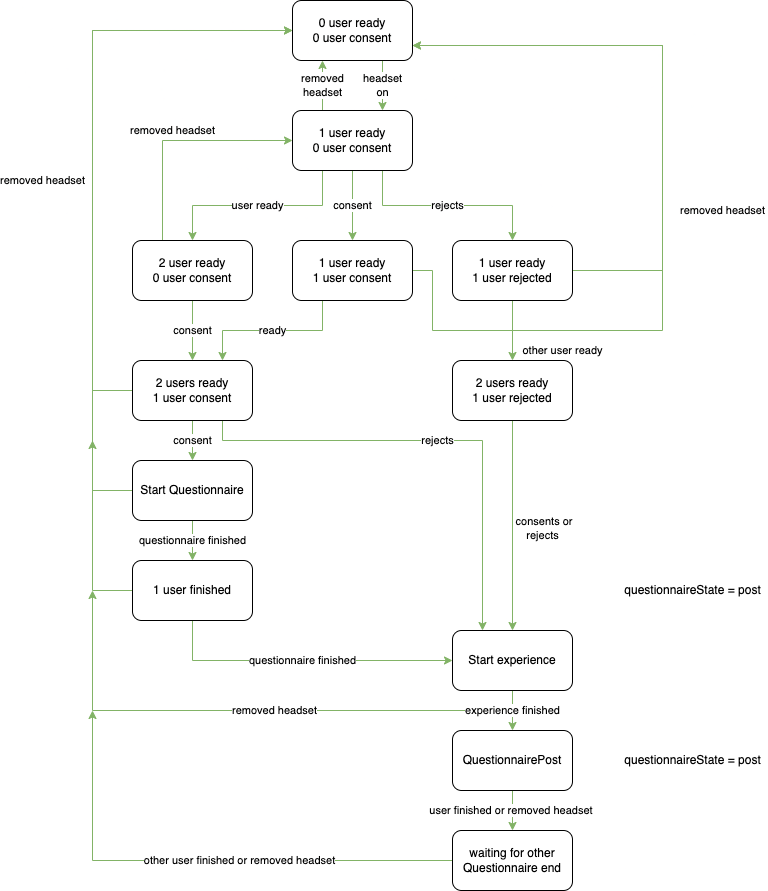

The diagram above was exported from draw.io. Its source (the exported page's mxGraphModel, read from the mxfile embedded in the PNG):
<mxGraphModel dx="1796" dy="569" grid="1" gridSize="10" guides="1" tooltips="1" connect="1" arrows="1" fold="1" page="1" pageScale="1" pageWidth="850" pageHeight="1100" math="0" shadow="0">
  <root>
    <mxCell id="0" />
    <mxCell id="1" parent="0" />
    <mxCell id="cei-NDj_C3ucd2xY7GwR-7" value="user ready" style="edgeStyle=orthogonalEdgeStyle;rounded=0;orthogonalLoop=1;jettySize=auto;html=1;exitX=0.25;exitY=1;exitDx=0;exitDy=0;entryX=0.5;entryY=0;entryDx=0;entryDy=0;fillColor=#d5e8d4;strokeColor=#82b366;" parent="1" source="cei-NDj_C3ucd2xY7GwR-1" target="cei-NDj_C3ucd2xY7GwR-2" edge="1">
      <mxGeometry relative="1" as="geometry" />
    </mxCell>
    <mxCell id="cei-NDj_C3ucd2xY7GwR-8" value="consent" style="edgeStyle=orthogonalEdgeStyle;rounded=0;orthogonalLoop=1;jettySize=auto;html=1;fillColor=#d5e8d4;strokeColor=#82b366;" parent="1" source="cei-NDj_C3ucd2xY7GwR-1" target="cei-NDj_C3ucd2xY7GwR-4" edge="1">
      <mxGeometry relative="1" as="geometry" />
    </mxCell>
    <mxCell id="cei-NDj_C3ucd2xY7GwR-9" value="rejects" style="edgeStyle=orthogonalEdgeStyle;rounded=0;orthogonalLoop=1;jettySize=auto;html=1;exitX=0.75;exitY=1;exitDx=0;exitDy=0;entryX=0.5;entryY=0;entryDx=0;entryDy=0;fillColor=#d5e8d4;strokeColor=#82b366;" parent="1" source="cei-NDj_C3ucd2xY7GwR-1" target="cei-NDj_C3ucd2xY7GwR-5" edge="1">
      <mxGeometry relative="1" as="geometry" />
    </mxCell>
    <mxCell id="cei-NDj_C3ucd2xY7GwR-37" value="removed&lt;br&gt;headset" style="edgeStyle=orthogonalEdgeStyle;rounded=0;orthogonalLoop=1;jettySize=auto;html=1;exitX=0.25;exitY=0;exitDx=0;exitDy=0;entryX=0.25;entryY=1;entryDx=0;entryDy=0;fillColor=#d5e8d4;strokeColor=#82b366;" parent="1" source="cei-NDj_C3ucd2xY7GwR-1" target="cei-NDj_C3ucd2xY7GwR-27" edge="1">
      <mxGeometry relative="1" as="geometry" />
    </mxCell>
    <mxCell id="cei-NDj_C3ucd2xY7GwR-1" value="1 user ready&lt;br&gt;0 user consent" style="rounded=1;whiteSpace=wrap;html=1;" parent="1" vertex="1">
      <mxGeometry x="290" y="150" width="120" height="60" as="geometry" />
    </mxCell>
    <mxCell id="cei-NDj_C3ucd2xY7GwR-13" value="consent" style="edgeStyle=orthogonalEdgeStyle;rounded=0;orthogonalLoop=1;jettySize=auto;html=1;fillColor=#d5e8d4;strokeColor=#82b366;" parent="1" source="cei-NDj_C3ucd2xY7GwR-2" target="cei-NDj_C3ucd2xY7GwR-3" edge="1">
      <mxGeometry relative="1" as="geometry" />
    </mxCell>
    <mxCell id="cei-NDj_C3ucd2xY7GwR-30" value="removed headset" style="edgeStyle=orthogonalEdgeStyle;rounded=0;orthogonalLoop=1;jettySize=auto;html=1;exitX=0.25;exitY=0;exitDx=0;exitDy=0;entryX=0;entryY=0.5;entryDx=0;entryDy=0;fillColor=#d5e8d4;strokeColor=#82b366;" parent="1" source="cei-NDj_C3ucd2xY7GwR-2" target="cei-NDj_C3ucd2xY7GwR-1" edge="1">
      <mxGeometry x="-0.0435" y="10" relative="1" as="geometry">
        <mxPoint as="offset" />
      </mxGeometry>
    </mxCell>
    <mxCell id="cei-NDj_C3ucd2xY7GwR-2" value="2 user ready&lt;br&gt;0 user consent" style="rounded=1;whiteSpace=wrap;html=1;" parent="1" vertex="1">
      <mxGeometry x="130" y="280" width="120" height="60" as="geometry" />
    </mxCell>
    <mxCell id="cei-NDj_C3ucd2xY7GwR-18" value="rejects" style="edgeStyle=orthogonalEdgeStyle;rounded=0;orthogonalLoop=1;jettySize=auto;html=1;exitX=0.75;exitY=1;exitDx=0;exitDy=0;entryX=0.25;entryY=0;entryDx=0;entryDy=0;fillColor=#d5e8d4;strokeColor=#82b366;" parent="1" source="cei-NDj_C3ucd2xY7GwR-3" target="cei-NDj_C3ucd2xY7GwR-10" edge="1">
      <mxGeometry relative="1" as="geometry">
        <Array as="points">
          <mxPoint x="220" y="480" />
          <mxPoint x="480" y="480" />
        </Array>
      </mxGeometry>
    </mxCell>
    <mxCell id="cei-NDj_C3ucd2xY7GwR-20" value="consent" style="edgeStyle=orthogonalEdgeStyle;rounded=0;orthogonalLoop=1;jettySize=auto;html=1;fillColor=#d5e8d4;strokeColor=#82b366;" parent="1" source="cei-NDj_C3ucd2xY7GwR-3" target="cei-NDj_C3ucd2xY7GwR-19" edge="1">
      <mxGeometry relative="1" as="geometry" />
    </mxCell>
    <mxCell id="hBTJhV7T4C8L6BXMSIPC-2" value="" style="edgeStyle=orthogonalEdgeStyle;rounded=0;orthogonalLoop=1;jettySize=auto;html=1;exitX=0;exitY=0.5;exitDx=0;exitDy=0;entryX=0;entryY=0.5;entryDx=0;entryDy=0;fillColor=#d5e8d4;strokeColor=#82b366;" parent="1" source="cei-NDj_C3ucd2xY7GwR-3" target="cei-NDj_C3ucd2xY7GwR-27" edge="1">
      <mxGeometry x="-0.9667" y="50" relative="1" as="geometry">
        <Array as="points">
          <mxPoint x="90" y="430" />
          <mxPoint x="90" y="70" />
        </Array>
        <mxPoint as="offset" />
      </mxGeometry>
    </mxCell>
    <mxCell id="cei-NDj_C3ucd2xY7GwR-3" value="2 users ready&lt;br&gt;1 user consent" style="rounded=1;whiteSpace=wrap;html=1;" parent="1" vertex="1">
      <mxGeometry x="130" y="400" width="120" height="60" as="geometry" />
    </mxCell>
    <mxCell id="cei-NDj_C3ucd2xY7GwR-15" value="ready" style="edgeStyle=orthogonalEdgeStyle;rounded=0;orthogonalLoop=1;jettySize=auto;html=1;exitX=0.25;exitY=1;exitDx=0;exitDy=0;entryX=0.75;entryY=0;entryDx=0;entryDy=0;fillColor=#d5e8d4;strokeColor=#82b366;" parent="1" source="cei-NDj_C3ucd2xY7GwR-4" target="cei-NDj_C3ucd2xY7GwR-3" edge="1">
      <mxGeometry relative="1" as="geometry" />
    </mxCell>
    <mxCell id="cei-NDj_C3ucd2xY7GwR-31" value="removed headset" style="edgeStyle=orthogonalEdgeStyle;rounded=0;orthogonalLoop=1;jettySize=auto;html=1;exitX=1;exitY=0.5;exitDx=0;exitDy=0;entryX=1;entryY=0.75;entryDx=0;entryDy=0;fillColor=#d5e8d4;strokeColor=#82b366;" parent="1" source="cei-NDj_C3ucd2xY7GwR-4" target="cei-NDj_C3ucd2xY7GwR-27" edge="1">
      <mxGeometry x="0.0178" y="-60" relative="1" as="geometry">
        <Array as="points">
          <mxPoint x="430" y="310" />
          <mxPoint x="430" y="370" />
          <mxPoint x="660" y="370" />
          <mxPoint x="660" y="85" />
        </Array>
        <mxPoint as="offset" />
      </mxGeometry>
    </mxCell>
    <mxCell id="cei-NDj_C3ucd2xY7GwR-4" value="1 user ready&lt;br&gt;1 user consent" style="rounded=1;whiteSpace=wrap;html=1;" parent="1" vertex="1">
      <mxGeometry x="290" y="280" width="120" height="60" as="geometry" />
    </mxCell>
    <mxCell id="cei-NDj_C3ucd2xY7GwR-34" style="edgeStyle=orthogonalEdgeStyle;rounded=0;orthogonalLoop=1;jettySize=auto;html=1;exitX=1;exitY=0.5;exitDx=0;exitDy=0;entryX=1;entryY=0.75;entryDx=0;entryDy=0;fillColor=#d5e8d4;strokeColor=#82b366;" parent="1" source="cei-NDj_C3ucd2xY7GwR-5" target="cei-NDj_C3ucd2xY7GwR-27" edge="1">
      <mxGeometry relative="1" as="geometry">
        <Array as="points">
          <mxPoint x="660" y="310" />
          <mxPoint x="660" y="85" />
        </Array>
      </mxGeometry>
    </mxCell>
    <mxCell id="sA61Hc19QrKVeL4GR6_Z-2" value="other user ready" style="edgeStyle=orthogonalEdgeStyle;rounded=0;orthogonalLoop=1;jettySize=auto;html=1;exitX=0.5;exitY=1;exitDx=0;exitDy=0;entryX=0.5;entryY=0;entryDx=0;entryDy=0;fillColor=#d5e8d4;strokeColor=#82b366;" parent="1" source="cei-NDj_C3ucd2xY7GwR-5" target="sA61Hc19QrKVeL4GR6_Z-1" edge="1">
      <mxGeometry x="0.6667" y="50" relative="1" as="geometry">
        <mxPoint as="offset" />
      </mxGeometry>
    </mxCell>
    <mxCell id="cei-NDj_C3ucd2xY7GwR-5" value="1 user ready&lt;br&gt;1 user rejected" style="rounded=1;whiteSpace=wrap;html=1;" parent="1" vertex="1">
      <mxGeometry x="450" y="280" width="120" height="60" as="geometry" />
    </mxCell>
    <mxCell id="cei-NDj_C3ucd2xY7GwR-35" value="removed headset" style="edgeStyle=orthogonalEdgeStyle;rounded=0;orthogonalLoop=1;jettySize=auto;html=1;fillColor=#d5e8d4;strokeColor=#82b366;" parent="1" source="cei-NDj_C3ucd2xY7GwR-10" edge="1">
      <mxGeometry x="-0.08" relative="1" as="geometry">
        <mxPoint x="90" y="630" as="targetPoint" />
        <Array as="points">
          <mxPoint x="510" y="750" />
          <mxPoint x="90" y="750" />
        </Array>
        <mxPoint as="offset" />
      </mxGeometry>
    </mxCell>
    <mxCell id="sA61Hc19QrKVeL4GR6_Z-6" value="experience finished" style="edgeStyle=orthogonalEdgeStyle;rounded=0;orthogonalLoop=1;jettySize=auto;html=1;exitX=0.5;exitY=1;exitDx=0;exitDy=0;entryX=0.5;entryY=0;entryDx=0;entryDy=0;fillColor=#d5e8d4;strokeColor=#82b366;" parent="1" source="cei-NDj_C3ucd2xY7GwR-10" target="sA61Hc19QrKVeL4GR6_Z-7" edge="1">
      <mxGeometry relative="1" as="geometry">
        <mxPoint x="510" y="800" as="targetPoint" />
        <mxPoint as="offset" />
      </mxGeometry>
    </mxCell>
    <mxCell id="cei-NDj_C3ucd2xY7GwR-10" value="Start experience" style="whiteSpace=wrap;html=1;rounded=1;" parent="1" vertex="1">
      <mxGeometry x="450" y="670" width="120" height="60" as="geometry" />
    </mxCell>
    <mxCell id="cei-NDj_C3ucd2xY7GwR-22" value="questionnaire finished" style="edgeStyle=orthogonalEdgeStyle;rounded=0;orthogonalLoop=1;jettySize=auto;html=1;fillColor=#d5e8d4;strokeColor=#82b366;" parent="1" source="cei-NDj_C3ucd2xY7GwR-19" target="cei-NDj_C3ucd2xY7GwR-21" edge="1">
      <mxGeometry relative="1" as="geometry" />
    </mxCell>
    <mxCell id="cei-NDj_C3ucd2xY7GwR-32" value="removed headset" style="edgeStyle=orthogonalEdgeStyle;rounded=0;orthogonalLoop=1;jettySize=auto;html=1;exitX=0;exitY=0.5;exitDx=0;exitDy=0;entryX=0;entryY=0.5;entryDx=0;entryDy=0;fillColor=#d5e8d4;strokeColor=#82b366;" parent="1" source="cei-NDj_C3ucd2xY7GwR-19" target="cei-NDj_C3ucd2xY7GwR-27" edge="1">
      <mxGeometry y="50" relative="1" as="geometry">
        <Array as="points">
          <mxPoint x="90" y="530" />
          <mxPoint x="90" y="70" />
        </Array>
        <mxPoint as="offset" />
      </mxGeometry>
    </mxCell>
    <mxCell id="cei-NDj_C3ucd2xY7GwR-19" value="Start Questionnaire" style="whiteSpace=wrap;html=1;rounded=1;" parent="1" vertex="1">
      <mxGeometry x="130" y="500" width="120" height="60" as="geometry" />
    </mxCell>
    <mxCell id="cei-NDj_C3ucd2xY7GwR-24" value="questionnaire finished" style="edgeStyle=orthogonalEdgeStyle;rounded=0;orthogonalLoop=1;jettySize=auto;html=1;exitX=0.5;exitY=1;exitDx=0;exitDy=0;entryX=0;entryY=0.5;entryDx=0;entryDy=0;fillColor=#d5e8d4;strokeColor=#82b366;" parent="1" source="cei-NDj_C3ucd2xY7GwR-21" target="cei-NDj_C3ucd2xY7GwR-10" edge="1">
      <mxGeometry relative="1" as="geometry" />
    </mxCell>
    <mxCell id="cei-NDj_C3ucd2xY7GwR-33" style="edgeStyle=orthogonalEdgeStyle;rounded=0;orthogonalLoop=1;jettySize=auto;html=1;exitX=0;exitY=0.5;exitDx=0;exitDy=0;fillColor=#d5e8d4;strokeColor=#82b366;" parent="1" source="cei-NDj_C3ucd2xY7GwR-21" edge="1">
      <mxGeometry relative="1" as="geometry">
        <mxPoint x="90" y="480" as="targetPoint" />
      </mxGeometry>
    </mxCell>
    <mxCell id="cei-NDj_C3ucd2xY7GwR-21" value="1 user finished" style="whiteSpace=wrap;html=1;rounded=1;" parent="1" vertex="1">
      <mxGeometry x="130" y="600" width="120" height="60" as="geometry" />
    </mxCell>
    <mxCell id="cei-NDj_C3ucd2xY7GwR-36" value="headset&lt;br&gt;on" style="edgeStyle=orthogonalEdgeStyle;rounded=0;orthogonalLoop=1;jettySize=auto;html=1;exitX=0.75;exitY=1;exitDx=0;exitDy=0;entryX=0.75;entryY=0;entryDx=0;entryDy=0;fillColor=#d5e8d4;strokeColor=#82b366;" parent="1" source="cei-NDj_C3ucd2xY7GwR-27" target="cei-NDj_C3ucd2xY7GwR-1" edge="1">
      <mxGeometry relative="1" as="geometry" />
    </mxCell>
    <mxCell id="cei-NDj_C3ucd2xY7GwR-27" value="0 user ready&lt;br&gt;0 user consent" style="rounded=1;whiteSpace=wrap;html=1;" parent="1" vertex="1">
      <mxGeometry x="290" y="40" width="120" height="60" as="geometry" />
    </mxCell>
    <mxCell id="sA61Hc19QrKVeL4GR6_Z-3" value="&amp;nbsp;consents or&lt;br&gt;rejects" style="edgeStyle=orthogonalEdgeStyle;rounded=0;orthogonalLoop=1;jettySize=auto;html=1;exitX=0.5;exitY=1;exitDx=0;exitDy=0;fillColor=#d5e8d4;strokeColor=#82b366;entryX=0.5;entryY=0;entryDx=0;entryDy=0;" parent="1" source="sA61Hc19QrKVeL4GR6_Z-1" target="cei-NDj_C3ucd2xY7GwR-10" edge="1">
      <mxGeometry x="0.0256" y="30" relative="1" as="geometry">
        <mxPoint x="510" y="840" as="targetPoint" />
        <mxPoint as="offset" />
      </mxGeometry>
    </mxCell>
    <mxCell id="sA61Hc19QrKVeL4GR6_Z-1" value="2 users ready&lt;br&gt;1 user rejected" style="rounded=1;whiteSpace=wrap;html=1;" parent="1" vertex="1">
      <mxGeometry x="450" y="400" width="120" height="60" as="geometry" />
    </mxCell>
    <mxCell id="sA61Hc19QrKVeL4GR6_Z-9" value="user finished or removed headset&amp;nbsp;" style="edgeStyle=orthogonalEdgeStyle;rounded=0;orthogonalLoop=1;jettySize=auto;html=1;fillColor=#d5e8d4;strokeColor=#82b366;" parent="1" source="sA61Hc19QrKVeL4GR6_Z-7" target="sA61Hc19QrKVeL4GR6_Z-8" edge="1">
      <mxGeometry relative="1" as="geometry">
        <mxPoint as="offset" />
      </mxGeometry>
    </mxCell>
    <mxCell id="sA61Hc19QrKVeL4GR6_Z-7" value="QuestionnairePost" style="rounded=1;whiteSpace=wrap;html=1;" parent="1" vertex="1">
      <mxGeometry x="450" y="770" width="120" height="60" as="geometry" />
    </mxCell>
    <mxCell id="sA61Hc19QrKVeL4GR6_Z-11" value="other user finished or removed headset" style="edgeStyle=orthogonalEdgeStyle;rounded=0;orthogonalLoop=1;jettySize=auto;html=1;exitX=0;exitY=0.5;exitDx=0;exitDy=0;fillColor=#d5e8d4;strokeColor=#82b366;" parent="1" source="sA61Hc19QrKVeL4GR6_Z-8" edge="1">
      <mxGeometry x="-0.1628" relative="1" as="geometry">
        <mxPoint x="90" y="750" as="targetPoint" />
        <mxPoint as="offset" />
      </mxGeometry>
    </mxCell>
    <mxCell id="sA61Hc19QrKVeL4GR6_Z-8" value="waiting for other Questionnaire end" style="whiteSpace=wrap;html=1;rounded=1;" parent="1" vertex="1">
      <mxGeometry x="450" y="870" width="120" height="60" as="geometry" />
    </mxCell>
    <mxCell id="IADpAr9CpkvxJ9sVoraz-1" value="questionnaireState = post" style="text;html=1;align=center;verticalAlign=middle;resizable=0;points=[];autosize=1;strokeColor=none;fillColor=none;" parent="1" vertex="1">
      <mxGeometry x="615" y="620" width="150" height="20" as="geometry" />
    </mxCell>
    <mxCell id="IADpAr9CpkvxJ9sVoraz-2" value="questionnaireState = post" style="text;html=1;align=center;verticalAlign=middle;resizable=0;points=[];autosize=1;strokeColor=none;fillColor=none;" parent="1" vertex="1">
      <mxGeometry x="615" y="790" width="150" height="20" as="geometry" />
    </mxCell>
  </root>
</mxGraphModel>